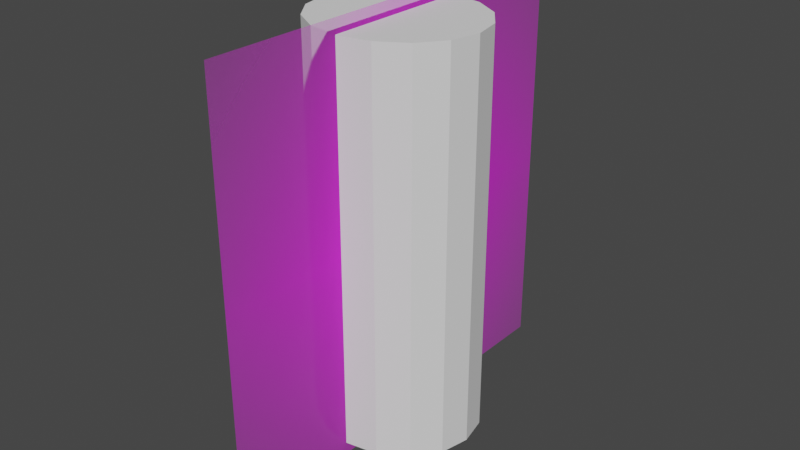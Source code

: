 # Source: basic_cilinder1.blend  (saved by Blender 3.0.42; exported with 4.5.12 LTS)
import bpy
from mathutils import Matrix  # noqa: F401  (used for matrix-valued properties, if any)

bpy.ops.wm.read_factory_settings(use_empty=True)
scene = bpy.context.scene
scene.name = 'Scene'

# ---- collections
col_collection = bpy.data.collections.new('Collection'); scene.collection.children.link(col_collection)

# ---- images (referenced by path relative to the original .blend; pixels are not part of the script)
import os
ASSET_DIR = os.environ.get("B2B_ASSET_DIR", "")  # directory of the original .blend (textures are referenced by path, not embedded)
HERE = os.path.dirname(os.path.abspath(__file__))  # packed textures are extracted next to this script under _unpacked/

def load_image(name, relpath, width, height, colorspace="sRGB"):
    """Load a texture the original file referenced (path relative to the .blend, or extracted next to this script)."""
    p = next((c for c in (os.path.join(HERE, relpath), os.path.join(ASSET_DIR, relpath)) if relpath and os.path.exists(c)), "")
    if p:
        img = bpy.data.images.load(p, check_existing=True)
        img.name = name
    else:  # same state as the original file: an image datablock whose file is absent (Cycles renders it pink)
        img = bpy.data.images.new(name, width, height)
        img.source = "FILE"
        img.filepath = "//" + (relpath or name)
    img.colorspace_settings.name = colorspace
    return img
img_coca_cola_can_tall_png = load_image('coca_cola_can_tall.png', 'coca_cola_can_tall.png', 1024, 1024, 'sRGB')

# ---- materials (node trees are filled in below, after node groups)
mat_coca_cola_can_tall = bpy.data.materials.new('coca_cola_can_tall')
mat_coca_cola_can_tall.surface_render_method = 'BLENDED'
mat_coca_cola_can_tall.blend_method = 'BLEND'
mat_coca_cola_can_tall.use_transparent_shadow = False

# ---- material node trees
mat_coca_cola_can_tall.use_nodes = True; mat_coca_cola_can_tall.node_tree.nodes.clear()
_N = mat_coca_cola_can_tall.node_tree.nodes; _L = mat_coca_cola_can_tall.node_tree.links
n0 = _N.new('ShaderNodeOutputMaterial'); n0.name = 'Material Output'; n0.location = (300, 300)
n1 = _N.new('ShaderNodeTexImage'); n1.name = 'Image Texture'; n1.location = (-200, 300)
n1.image = img_coca_cola_can_tall_png
n1.extension = 'CLIP'
n2 = _N.new('ShaderNodeBsdfPrincipled'); n2.name = 'Principled BSDF'; n2.location = (0, 300)
n2.distribution = 'GGX'
n2.subsurface_method = 'RANDOM_WALK_SKIN'
n2.inputs[3].default_value = 1.45
n2.inputs[27].default_value = (0.0, 0.0, 0.0, 1.0)
n2.inputs[28].default_value = 1.0
_L.new(n1.outputs[0], n2.inputs[0])
_L.new(n1.outputs[1], n2.inputs[4])
_L.new(n2.outputs[0], n0.inputs[0])
n0.is_active_output = True

# ---- world
world_world = bpy.data.worlds.new('World'); scene.world = world_world
world_world.use_nodes = True; world_world.node_tree.nodes.clear()
_N = world_world.node_tree.nodes; _L = world_world.node_tree.links
n0 = _N.new('ShaderNodeOutputWorld'); n0.name = 'World Output'; n0.location = (300, 300)
n1 = _N.new('ShaderNodeBackground'); n1.name = 'Background'; n1.location = (10, 300)
n1.inputs[0].default_value = (0.05088, 0.05088, 0.05088, 1.0)
_L.new(n1.outputs[0], n0.inputs[0])
n0.is_active_output = True
world_world.color = (0.05088, 0.05088, 0.05088)
world_world.use_sun_shadow = False
world_world.sun_shadow_jitter_overblur = 0.0

# ---- meshes
me_coca_cola_can_tall = bpy.data.meshes.new('coca_cola_can_tall')
me_coca_cola_can_tall.from_pydata([(-0.5, -0.5, 0.0), (0.5, -0.5, 0.0), (-0.5, 0.5, 0.0), (0.5, 0.5, 0.0)], [], [(0, 1, 3, 2)])
_uv = me_coca_cola_can_tall.uv_layers.new(name='UVMap')
_uv.uv.foreach_set('vector', [0.0, 0.0, 1.0, 0.0, 1.0, 1.0, 0.0, 1.0])
me_coca_cola_can_tall.materials.append(mat_coca_cola_can_tall)
me_coca_cola_can_tall.use_remesh_fix_poles = True
me_coca_cola_can_tall.use_remesh_preserve_attributes = False
me_coca_cola_can_tall.update()
me_cylinder_002 = bpy.data.meshes.new('Cylinder.002')
me_cylinder_002.from_pydata([(0.0, 1.0, -1.0), (0.0, 1.0, 1.0), (0.3827, 0.9239, -1.0), (0.3827, 0.9239, 1.0), (0.7071, 0.7071, -1.0), (0.7071, 0.7071, 1.0), (0.9239, 0.3827, -1.0), (0.9239, 0.3827, 1.0), (1.0, -4.371e-08, -1.0), (1.0, -4.371e-08, 1.0), (0.9239, -0.3827, -1.0), (0.9239, -0.3827, 1.0), (0.7071, -0.7071, -1.0), (0.7071, -0.7071, 1.0), (0.3827, -0.9239, -1.0), (0.3827, -0.9239, 1.0), (-8.742e-08, -1.0, -1.0), (-8.742e-08, -1.0, 1.0), (-0.3827, -0.9239, -1.0), (-0.3827, -0.9239, 1.0), (-0.7071, -0.7071, -1.0), (-0.7071, -0.7071, 1.0), (-0.9239, -0.3827, -1.0), (-0.9239, -0.3827, 1.0), (-1.0, 1.192e-08, -1.0), (-1.0, 1.192e-08, 1.0), (-0.9239, 0.3827, -1.0), (-0.9239, 0.3827, 1.0), (-0.7071, 0.7071, -1.0), (-0.7071, 0.7071, 1.0), (-0.3827, 0.9239, -1.0), (-0.3827, 0.9239, 1.0), (0.3827, 0.9239, 1.173), (3.435e-08, 1.0, 1.173), (0.7071, 0.7071, 1.173), (0.9239, 0.3827, 1.173), (1.0, -4.371e-08, 1.173), (0.9239, -0.3827, 1.173), (0.7071, -0.7071, 1.173), (0.3827, -0.9239, 1.173), (-5.307e-08, -1.0, 1.173), (-0.3827, -0.9239, 1.173), (-0.7071, -0.7071, 1.173), (-0.9239, -0.3827, 1.173), (-1.0, 1.192e-08, 1.173), (-0.9239, 0.3827, 1.173), (-0.7071, 0.7071, 1.173), (-0.3827, 0.9239, 1.173), (0.3827, 0.9239, 1.173), (3.435e-08, 1.0, 1.173), (0.7071, 0.7071, 1.173), (0.9239, 0.3827, 1.173), (1.0, -4.371e-08, 1.173), (0.9239, -0.3827, 1.173), (0.7071, -0.7071, 1.173), (0.3827, -0.9239, 1.173), (-5.307e-08, -1.0, 1.173), (-0.3827, -0.9239, 1.173), (-0.7071, -0.7071, 1.173), (-0.9239, -0.3827, 1.173), (-1.0, 1.192e-08, 1.173), (-0.9239, 0.3827, 1.173), (-0.7071, 0.7071, 1.173), (-0.3827, 0.9239, 1.173), (0.0, 1.0, 1.0), (-8.742e-08, -1.0, 1.0), (3.435e-08, 1.0, 1.173), (-5.307e-08, -1.0, 1.173), (-0.3827, -0.9239, 1.173), (-0.7071, -0.7071, 1.173), (-0.9239, -0.3827, 1.173), (-1.0, 1.192e-08, 1.173), (-0.9239, 0.3827, 1.173), (-0.7071, 0.7071, 1.173), (-0.3827, 0.9239, 1.173), (-6.45e-09, 1.0, -1.163), (0.3827, 0.9239, -1.163), (0.7071, 0.7071, -1.163), (0.9239, 0.3827, -1.163), (1.0, -4.371e-08, -1.163), (0.9239, -0.3827, -1.163), (0.7071, -0.7071, -1.163), (0.3827, -0.9239, -1.163), (-9.387e-08, -1.0, -1.163), (-0.3827, -0.9239, -1.163), (-0.7071, -0.7071, -1.163), (-0.9239, -0.3827, -1.163), (-1.0, 1.192e-08, -1.163), (-0.9239, 0.3827, -1.163), (-0.7071, 0.7071, -1.163), (-0.3827, 0.9239, -1.163), (-6.45e-09, 1.0, -1.163), (0.3827, 0.9239, -1.163), (0.7071, 0.7071, -1.163), (0.9239, 0.3827, -1.163), (1.0, -4.371e-08, -1.163), (0.9239, -0.3827, -1.163), (0.7071, -0.7071, -1.163), (0.3827, -0.9239, -1.163), (-9.387e-08, -1.0, -1.163), (-0.3827, -0.9239, -1.163), (-0.7071, -0.7071, -1.163), (-0.9239, -0.3827, -1.163), (-1.0, 1.192e-08, -1.163), (-0.9239, 0.3827, -1.163), (-0.7071, 0.7071, -1.163), (-0.3827, 0.9239, -1.163), (0.0, 1.0, -1.0), (0.3827, 0.9239, -1.0), (0.7071, 0.7071, -1.0), (0.9239, 0.3827, -1.0), (1.0, -4.371e-08, -1.0), (0.9239, -0.3827, -1.0), (0.7071, -0.7071, -1.0), (0.3827, -0.9239, -1.0), (-8.742e-08, -1.0, -1.0), (-0.3827, -0.9239, -1.0), (-0.7071, -0.7071, -1.0), (-0.9239, -0.3827, -1.0), (-1.0, 1.192e-08, -1.0), (-0.9239, 0.3827, -1.0), (-0.7071, 0.7071, -1.0), (-0.3827, 0.9239, -1.0), (-6.45e-09, 1.0, -1.163), (0.3827, 0.9239, -1.163), (0.7071, 0.7071, -1.163), (0.9239, 0.3827, -1.163), (1.0, -4.371e-08, -1.163), (0.9239, -0.3827, -1.163), (0.7071, -0.7071, -1.163), (0.3827, -0.9239, -1.163), (-9.387e-08, -1.0, -1.163), (-0.3827, -0.9239, -1.163), (-0.7071, -0.7071, -1.163), (-0.9239, -0.3827, -1.163), (-1.0, 1.192e-08, -1.163), (-0.9239, 0.3827, -1.163), (-0.7071, 0.7071, -1.163), (-0.3827, 0.9239, -1.163), (-6.45e-09, 1.0, -1.163), (0.3827, 0.9239, -1.163), (0.7071, 0.7071, -1.163), (0.9239, 0.3827, -1.163), (1.0, -4.371e-08, -1.163), (0.9239, -0.3827, -1.163), (0.7071, -0.7071, -1.163), (0.3827, -0.9239, -1.163), (-9.387e-08, -1.0, -1.163), (-0.3827, -0.9239, -1.163), (-0.7071, -0.7071, -1.163), (-0.9239, -0.3827, -1.163), (-1.0, 1.192e-08, -1.163), (-0.9239, 0.3827, -1.163), (-0.7071, 0.7071, -1.163), (-0.3827, 0.9239, -1.163), (0.0, 1.0, -1.0), (0.3827, 0.9239, -1.0), (0.7071, 0.7071, -1.0), (0.9239, 0.3827, -1.0), (1.0, -4.371e-08, -1.0), (0.9239, -0.3827, -1.0), (0.7071, -0.7071, -1.0), (0.3827, -0.9239, -1.0), (-8.742e-08, -1.0, -1.0), (-0.3827, -0.9239, -1.0), (-0.7071, -0.7071, -1.0), (-0.9239, -0.3827, -1.0), (-1.0, 1.192e-08, -1.0), (-0.9239, 0.3827, -1.0), (-0.7071, 0.7071, -1.0), (-0.3827, 0.9239, -1.0), (-6.45e-09, 1.0, -1.163), (0.3827, 0.9239, -1.163), (0.7071, 0.7071, -1.163), (0.9239, 0.3827, -1.163), (1.0, -4.371e-08, -1.163), (0.9239, -0.3827, -1.163), (0.7071, -0.7071, -1.163), (0.3827, -0.9239, -1.163), (-9.387e-08, -1.0, -1.163), (-0.3827, -0.9239, -1.163), (-0.7071, -0.7071, -1.163), (-0.9239, -0.3827, -1.163), (-1.0, 1.192e-08, -1.163), (-0.9239, 0.3827, -1.163), (-0.7071, 0.7071, -1.163), (-0.3827, 0.9239, -1.163), (-6.45e-09, 1.0, -1.163), (0.3827, 0.9239, -1.163), (0.7071, 0.7071, -1.163), (0.9239, 0.3827, -1.163), (1.0, -4.371e-08, -1.163), (0.9239, -0.3827, -1.163), (0.7071, -0.7071, -1.163), (0.3827, -0.9239, -1.163), (-9.387e-08, -1.0, -1.163), (-0.3827, -0.9239, -1.163), (-0.7071, -0.7071, -1.163), (-0.9239, -0.3827, -1.163), (-1.0, 1.192e-08, -1.163), (-0.9239, 0.3827, -1.163), (-0.7071, 0.7071, -1.163), (-0.3827, 0.9239, -1.163), (0.0, 1.0, -1.0), (0.3827, 0.9239, -1.0), (0.7071, 0.7071, -1.0), (0.9239, 0.3827, -1.0), (1.0, -4.371e-08, -1.0), (0.9239, -0.3827, -1.0), (0.7071, -0.7071, -1.0), (0.3827, -0.9239, -1.0), (-8.742e-08, -1.0, -1.0), (-0.3827, -0.9239, -1.0), (-0.7071, -0.7071, -1.0), (-0.9239, -0.3827, -1.0), (-1.0, 1.192e-08, -1.0), (-0.9239, 0.3827, -1.0), (-0.7071, 0.7071, -1.0), (-0.3827, 0.9239, -1.0), (-6.45e-09, 1.0, -1.163), (0.3827, 0.9239, -1.163), (0.7071, 0.7071, -1.163), (0.9239, 0.3827, -1.163), (1.0, -4.371e-08, -1.163), (0.9239, -0.3827, -1.163), (0.7071, -0.7071, -1.163), (0.3827, -0.9239, -1.163), (-9.387e-08, -1.0, -1.163), (-0.3827, -0.9239, -1.163), (-0.7071, -0.7071, -1.163), (-0.9239, -0.3827, -1.163), (-1.0, 1.192e-08, -1.163), (-0.9239, 0.3827, -1.163), (-0.7071, 0.7071, -1.163), (-0.3827, 0.9239, -1.163), (-6.45e-09, 1.0, -1.163), (0.3827, 0.9239, -1.163), (0.7071, 0.7071, -1.163), (0.9239, 0.3827, -1.163), (1.0, -4.371e-08, -1.163), (0.9239, -0.3827, -1.163), (0.7071, -0.7071, -1.163), (0.3827, -0.9239, -1.163), (-9.387e-08, -1.0, -1.163), (-0.3827, -0.9239, -1.163), (-0.7071, -0.7071, -1.163), (-0.9239, -0.3827, -1.163), (-1.0, 1.192e-08, -1.163), (-0.9239, 0.3827, -1.163), (-0.7071, 0.7071, -1.163), (-0.3827, 0.9239, -1.163), (-0.9239, -0.3827, -1.081), (-0.7071, -0.7071, -1.081), (-3.225e-09, 1.0, -1.081), (-0.3827, 0.9239, -1.081), (1.0, -4.371e-08, -1.081), (0.9239, 0.3827, -1.081), (-0.3827, -0.9239, -1.081), (-9.065e-08, -1.0, -1.081), (-0.7071, 0.7071, -1.081), (-0.9239, 0.3827, -1.081), (0.7071, 0.7071, -1.081), (0.3827, 0.9239, -1.081), (0.3827, -0.9239, -1.081), (0.7071, -0.7071, -1.081), (-1.0, 1.192e-08, -1.081), (0.9239, -0.3827, -1.081), (0.9619, -0.1913, -1.0), (0.9619, -0.1913, 1.0), (0.9619, -0.1913, 1.173), (0.9619, -0.1913, 1.173), (0.9619, -0.1913, -1.163), (0.9619, -0.1913, -1.163), (0.9619, -0.1913, -1.0), (0.9619, -0.1913, -1.163), (0.9619, -0.1913, -1.163), (0.9619, -0.1913, -1.0), (0.9619, -0.1913, -1.163), (0.9619, -0.1913, -1.163), (0.9619, -0.1913, -1.0), (0.9619, -0.1913, -1.163), (0.9619, -0.1913, -1.163), (0.9619, -0.1913, -1.081), (-0.7071, -0.7071, -1.081), (-0.3827, 0.9239, -1.081), (0.9239, 0.3827, -1.081), (-9.065e-08, -1.0, -1.081), (-0.9239, 0.3827, -1.081), (0.3827, 0.9239, -1.081), (0.7071, -0.7071, -1.081), (-0.9239, -0.3827, -1.081), (-3.225e-09, 1.0, -1.081), (1.0, -4.371e-08, -1.081), (-0.3827, -0.9239, -1.081), (-0.7071, 0.7071, -1.081), (0.7071, 0.7071, -1.081), (0.3827, -0.9239, -1.081), (-1.0, 1.192e-08, -1.081), (0.9239, -0.3827, -1.081), (0.9619, -0.1913, -1.081)], [], [(0, 1, 3, 2), (2, 3, 5, 4), (4, 5, 7, 6), (6, 7, 9, 8), (267, 268, 11, 10), (10, 11, 13, 12), (12, 13, 15, 14), (14, 15, 17, 16), (16, 17, 19, 18), (18, 19, 21, 20), (20, 21, 23, 22), (22, 23, 25, 24), (24, 25, 27, 26), (26, 27, 29, 28), (28, 29, 31, 30), (30, 31, 1, 0), (272, 96, 144, 275), (46, 45, 61, 62), (23, 21, 42, 43), (1, 31, 47, 33), (11, 37, 38, 13), (19, 17, 40, 41), (29, 27, 45, 46), (7, 35, 36, 9), (3, 32, 34, 5), (25, 23, 43, 44), (13, 38, 39, 15), (21, 19, 41, 42), (31, 29, 46, 47), (9, 36, 269, 268), (17, 15, 39, 40), (27, 25, 44, 45), (3, 1, 33, 32), (48, 49, 63, 62, 61, 60, 59, 58, 57, 56, 55, 54, 53, 270, 52, 51, 50), (39, 38, 54, 55), (47, 46, 62, 63), (40, 39, 55, 56), (32, 33, 49, 48), (33, 47, 63, 49), (41, 40, 56, 57), (34, 32, 48, 50), (42, 41, 57, 58), (35, 34, 50, 51), (43, 42, 58, 59), (36, 35, 51, 52), (44, 43, 59, 60), (269, 36, 52, 270), (45, 44, 60, 61), (38, 37, 53, 54), (33, 1, 64, 66), (43, 44, 71, 70), (40, 41, 68, 67), (47, 33, 66, 74), (44, 45, 72, 71), (41, 42, 69, 68), (45, 46, 73, 72), (42, 43, 70, 69), (17, 40, 67, 65), (46, 47, 74, 73), (84, 85, 101, 100), (85, 84, 132, 133), (22, 24, 119, 118), (94, 95, 143, 142), (4, 6, 110, 109), (84, 83, 131, 132), (93, 94, 142, 141), (83, 82, 130, 131), (30, 0, 107, 122), (106, 91, 139, 154), (12, 14, 114, 113), (92, 93, 141, 140), (82, 81, 129, 130), (105, 106, 154, 153), (20, 22, 118, 117), (91, 92, 140, 139), (2, 4, 109, 108), (77, 78, 94, 93), (85, 86, 102, 101), (78, 79, 95, 94), (86, 87, 103, 102), (271, 80, 96, 272), (87, 88, 104, 103), (104, 105, 153, 152), (88, 89, 105, 104), (81, 82, 98, 97), (89, 90, 106, 105), (82, 83, 99, 98), (75, 76, 92, 91), (90, 75, 91, 106), (83, 84, 100, 99), (76, 77, 93, 92), (275, 144, 192, 278), (133, 132, 180, 181), (129, 145, 193, 177), (118, 119, 167, 166), (142, 143, 191, 190), (132, 131, 179, 180), (144, 128, 176, 192), (117, 118, 166, 165), (141, 142, 190, 189), (131, 130, 178, 179), (154, 139, 187, 202), (116, 117, 165, 164), (140, 141, 189, 188), (130, 129, 177, 178), (153, 154, 202, 201), (115, 116, 164, 163), (139, 140, 188, 187), (152, 153, 201, 200), (14, 16, 115, 114), (86, 85, 133, 134), (87, 86, 134, 135), (6, 8, 111, 110), (97, 98, 146, 145), (24, 26, 120, 119), (88, 87, 135, 136), (98, 99, 147, 146), (16, 18, 116, 115), (89, 88, 136, 137), (99, 100, 148, 147), (76, 75, 123, 124), (90, 89, 137, 138), (267, 10, 112, 273), (100, 101, 149, 148), (26, 28, 121, 120), (77, 76, 124, 125), (0, 2, 108, 107), (96, 80, 128, 144), (75, 90, 138, 123), (101, 102, 150, 149), (78, 77, 125, 126), (18, 20, 117, 116), (102, 103, 151, 150), (79, 78, 126, 127), (81, 97, 145, 129), (10, 12, 113, 112), (103, 104, 152, 151), (28, 30, 122, 121), (271, 79, 127, 274), (192, 176, 224, 240), (165, 166, 214, 213), (189, 190, 238, 237), (179, 178, 226, 227), (202, 187, 235, 250), (164, 165, 213, 212), (188, 189, 237, 236), (178, 177, 225, 226), (201, 202, 250, 249), (163, 164, 212, 211), (187, 188, 236, 235), (200, 201, 249, 248), (162, 163, 211, 210), (277, 175, 223, 280), (199, 200, 248, 247), (161, 162, 210, 209), (175, 174, 222, 223), (198, 199, 247, 246), (119, 120, 168, 167), (134, 133, 181, 182), (120, 121, 169, 168), (107, 108, 156, 155), (135, 134, 182, 183), (145, 146, 194, 193), (121, 122, 170, 169), (108, 109, 157, 156), (136, 135, 183, 184), (146, 147, 195, 194), (122, 107, 155, 170), (109, 110, 158, 157), (137, 136, 184, 185), (147, 148, 196, 195), (124, 123, 171, 172), (110, 111, 159, 158), (138, 137, 185, 186), (148, 149, 197, 196), (125, 124, 172, 173), (273, 112, 160, 276), (123, 138, 186, 171), (149, 150, 198, 197), (126, 125, 173, 174), (112, 113, 161, 160), (150, 151, 199, 198), (127, 126, 174, 175), (113, 114, 162, 161), (151, 152, 200, 199), (274, 127, 175, 277), (114, 115, 163, 162), (252, 251, 230, 229), (254, 253, 219, 234), (256, 255, 223, 222), (258, 257, 228, 227), (260, 259, 233, 232), (262, 261, 221, 220), (264, 263, 226, 225), (251, 265, 231, 230), (282, 266, 224, 280), (257, 252, 229, 228), (259, 254, 234, 233), (261, 256, 222, 221), (263, 258, 227, 226), (253, 262, 220, 219), (265, 260, 232, 231), (266, 264, 225, 224), (235, 236, 237, 238, 239, 281, 240, 241, 242, 243, 244, 245, 246, 247, 248, 249, 250), (224, 225, 241, 240), (180, 179, 227, 228), (190, 191, 239, 238), (166, 167, 215, 214), (177, 193, 241, 225), (181, 180, 228, 229), (278, 192, 240, 281), (167, 168, 216, 215), (182, 181, 229, 230), (168, 169, 217, 216), (155, 156, 204, 203), (183, 182, 230, 231), (193, 194, 242, 241), (169, 170, 218, 217), (156, 157, 205, 204), (184, 183, 231, 232), (194, 195, 243, 242), (170, 155, 203, 218), (157, 158, 206, 205), (185, 184, 232, 233), (195, 196, 244, 243), (172, 171, 219, 220), (158, 159, 207, 206), (186, 185, 233, 234), (196, 197, 245, 244), (173, 172, 220, 221), (276, 160, 208, 279), (171, 186, 234, 219), (197, 198, 246, 245), (174, 173, 221, 222), (160, 161, 209, 208), (298, 289, 264, 266), (297, 287, 260, 265), (291, 288, 262, 253), (296, 286, 258, 263), (295, 285, 256, 261), (294, 284, 254, 259), (293, 283, 252, 257), (299, 298, 266, 282), (290, 297, 265, 251), (289, 296, 263, 264), (288, 295, 261, 262), (287, 294, 259, 260), (286, 293, 257, 258), (285, 292, 255, 256), (284, 291, 253, 254), (283, 290, 251, 252), (292, 299, 282, 255), (159, 276, 279, 207), (191, 278, 281, 239), (255, 282, 280, 223), (128, 274, 277, 176), (111, 273, 276, 159), (176, 277, 280, 224), (80, 271, 274, 128), (8, 267, 273, 111), (143, 275, 278, 191), (79, 271, 272, 95), (37, 269, 270, 53), (5, 34, 35, 7), (95, 272, 275, 143), (8, 9, 268, 267), (207, 279, 299, 292), (213, 214, 290, 283), (218, 203, 291, 284), (206, 207, 292, 285), (211, 212, 293, 286), (216, 217, 294, 287), (204, 205, 295, 288), (209, 210, 296, 289), (214, 215, 297, 290), (279, 208, 298, 299), (212, 213, 283, 293), (217, 218, 284, 294), (205, 206, 285, 295), (210, 211, 286, 296), (203, 204, 288, 291), (215, 216, 287, 297), (208, 209, 289, 298), (268, 269, 37, 11)])
_uv = me_cylinder_002.uv_layers.new(name='UVMap')
_uv.uv.foreach_set('vector', [1.0, 0.5, 1.0, 1.0, 0.9375, 1.0, 0.9375, 0.5, 0.9375, 0.5, 0.9375, 1.0, 0.875, 1.0, 0.875, 0.5, 0.875, 0.5, 0.875, 1.0, 0.8125, 1.0, 0.8125, 0.5, 0.8125, 0.5, 0.8125, 1.0, 0.75, 1.0, 0.75, 0.5, 0.7188, 0.5, 0.7188, 1.0, 0.6875, 1.0, 0.6875, 0.5, 0.6875, 0.5, 0.6875, 1.0, 0.625, 1.0, 0.625, 0.5, 0.625, 0.5, 0.625, 1.0, 0.5625, 1.0, 0.5625, 0.5, 0.5625, 0.5, 0.5625, 1.0, 0.5, 1.0, 0.5, 0.5, 0.5, 0.5, 0.5, 1.0, 0.4375, 1.0, 0.4375, 0.5, 0.4375, 0.5, 0.4375, 1.0, 0.375, 1.0, 0.375, 0.5, 0.375, 0.5, 0.375, 1.0, 0.3125, 1.0, 0.3125, 0.5, 0.3125, 0.5, 0.3125, 1.0, 0.25, 1.0, 0.25, 0.5, 0.25, 0.5, 0.25, 1.0, 0.1875, 1.0, 0.1875, 0.5, 0.1875, 0.5, 0.1875, 1.0, 0.125, 1.0, 0.125, 0.5, 0.125, 0.5, 0.125, 1.0, 0.0625, 1.0, 0.0625, 0.5, 0.0625, 0.5, 0.0625, 1.0, 0.0, 1.0, 0.0, 0.5, 0.7188, 0.5, 0.6875, 0.5, 0.6875, 0.5, 0.7188, 0.5, 0.125, 1.0, 0.1875, 1.0, 0.1875, 1.0, 0.125, 1.0, 0.3125, 1.0, 0.375, 1.0, 0.375, 1.0, 0.3125, 1.0, 0.0, 1.0, 0.0625, 1.0, 0.0625, 1.0, 0.0, 1.0, 0.6875, 1.0, 0.6875, 1.0, 0.625, 1.0, 0.625, 1.0, 0.4375, 1.0, 0.5, 1.0, 0.5, 1.0, 0.4375, 1.0, 0.125, 1.0, 0.1875, 1.0, 0.1875, 1.0, 0.125, 1.0, 0.8125, 1.0, 0.8125, 1.0, 0.75, 1.0, 0.75, 1.0, 0.9375, 1.0, 0.9375, 1.0, 0.875, 1.0, 0.875, 1.0, 0.25, 1.0, 0.3125, 1.0, 0.3125, 1.0, 0.25, 1.0, 0.625, 1.0, 0.625, 1.0, 0.5625, 1.0, 0.5625, 1.0, 0.375, 1.0, 0.4375, 1.0, 0.4375, 1.0, 0.375, 1.0, 0.0625, 1.0, 0.125, 1.0, 0.125, 1.0, 0.0625, 1.0, 0.75, 1.0, 0.75, 1.0, 0.7188, 1.0, 0.7188, 1.0, 0.5, 1.0, 0.5625, 1.0, 0.5625, 1.0, 0.5, 1.0, 0.1875, 1.0, 0.25, 1.0, 0.25, 1.0, 0.1875, 1.0, 0.9375, 1.0, 1.0, 1.0, 1.0, 1.0, 0.9375, 1.0, 0.3418, 0.4717, 0.25, 0.49, 0.1582, 0.4717, 0.08029, 0.4197, 0.02827, 0.3418, 0.01, 0.25, 0.02827, 0.1582, 0.08029, 0.08029, 0.1582, 0.02827, 0.25, 0.01, 0.3418, 0.02827, 0.4197, 0.08029, 0.4717, 0.1582, 0.4809, 0.2041, 0.49, 0.25, 0.4717, 0.3418, 0.4197, 0.4197, 0.5625, 1.0, 0.625, 1.0, 0.625, 1.0, 0.5625, 1.0, 0.0625, 1.0, 0.125, 1.0, 0.125, 1.0, 0.0625, 1.0, 0.5, 1.0, 0.5625, 1.0, 0.5625, 1.0, 0.5, 1.0, 0.9375, 1.0, 1.0, 1.0, 1.0, 1.0, 0.9375, 1.0, 0.0, 1.0, 0.0625, 1.0, 0.0625, 1.0, 0.0, 1.0, 0.4375, 1.0, 0.5, 1.0, 0.5, 1.0, 0.4375, 1.0, 0.875, 1.0, 0.9375, 1.0, 0.9375, 1.0, 0.875, 1.0, 0.375, 1.0, 0.4375, 1.0, 0.4375, 1.0, 0.375, 1.0, 0.8125, 1.0, 0.875, 1.0, 0.875, 1.0, 0.8125, 1.0, 0.3125, 1.0, 0.375, 1.0, 0.375, 1.0, 0.3125, 1.0, 0.75, 1.0, 0.8125, 1.0, 0.8125, 1.0, 0.75, 1.0, 0.25, 1.0, 0.3125, 1.0, 0.3125, 1.0, 0.25, 1.0, 0.7188, 1.0, 0.75, 1.0, 0.75, 1.0, 0.7188, 1.0, 0.1875, 1.0, 0.25, 1.0, 0.25, 1.0, 0.1875, 1.0, 0.625, 1.0, 0.6875, 1.0, 0.6875, 1.0, 0.625, 1.0, 0.0, 1.0, 0.0, 1.0, 0.0, 1.0, 0.0, 1.0, 0.3125, 1.0, 0.25, 1.0, 0.25, 1.0, 0.3125, 1.0, 0.5, 1.0, 0.4375, 1.0, 0.4375, 1.0, 0.5, 1.0, 0.0625, 1.0, 0.0, 1.0, 0.0, 1.0, 0.0625, 1.0, 0.25, 1.0, 0.1875, 1.0, 0.1875, 1.0, 0.25, 1.0, 0.4375, 1.0, 0.375, 1.0, 0.375, 1.0, 0.4375, 1.0, 0.1875, 1.0, 0.125, 1.0, 0.125, 1.0, 0.1875, 1.0, 0.375, 1.0, 0.3125, 1.0, 0.3125, 1.0, 0.375, 1.0, 0.5, 1.0, 0.5, 1.0, 0.5, 1.0, 0.5, 1.0, 0.125, 1.0, 0.0625, 1.0, 0.0625, 1.0, 0.125, 1.0, 0.4375, 0.5, 0.375, 0.5, 0.375, 0.5, 0.4375, 0.5, 0.375, 0.5, 0.4375, 0.5, 0.4375, 0.5, 0.375, 0.5, 0.3125, 0.5, 0.25, 0.5, 0.25, 0.5, 0.3125, 0.5, 0.8125, 0.5, 0.75, 0.5, 0.75, 0.5, 0.8125, 0.5, 0.875, 0.5, 0.8125, 0.5, 0.8125, 0.5, 0.875, 0.5, 0.4375, 0.5, 0.5, 0.5, 0.5, 0.5, 0.4375, 0.5, 0.875, 0.5, 0.8125, 0.5, 0.8125, 0.5, 0.875, 0.5, 0.5, 0.5, 0.5625, 0.5, 0.5625, 0.5, 0.5, 0.5, 0.0625, 0.5, 0.0, 0.5, 0.0, 0.5, 0.0625, 0.5, 0.0625, 0.5, 0.0, 0.5, 0.0, 0.5, 0.0625, 0.5, 0.625, 0.5, 0.5625, 0.5, 0.5625, 0.5, 0.625, 0.5, 0.9375, 0.5, 0.875, 0.5, 0.875, 0.5, 0.9375, 0.5, 0.5625, 0.5, 0.625, 0.5, 0.625, 0.5, 0.5625, 0.5, 0.125, 0.5, 0.0625, 0.5, 0.0625, 0.5, 0.125, 0.5, 0.375, 0.5, 0.3125, 0.5, 0.3125, 0.5, 0.375, 0.5, 1.0, 0.5, 0.9375, 0.5, 0.9375, 0.5, 1.0, 0.5, 0.9375, 0.5, 0.875, 0.5, 0.875, 0.5, 0.9375, 0.5, 0.875, 0.5, 0.8125, 0.5, 0.8125, 0.5, 0.875, 0.5, 0.375, 0.5, 0.3125, 0.5, 0.3125, 0.5, 0.375, 0.5, 0.8125, 0.5, 0.75, 0.5, 0.75, 0.5, 0.8125, 0.5, 0.3125, 0.5, 0.25, 0.5, 0.25, 0.5, 0.3125, 0.5, 0.7188, 0.5, 0.6875, 0.5, 0.6875, 0.5, 0.7188, 0.5, 0.25, 0.5, 0.1875, 0.5, 0.1875, 0.5, 0.25, 0.5, 0.1875, 0.5, 0.125, 0.5, 0.125, 0.5, 0.1875, 0.5, 0.1875, 0.5, 0.125, 0.5, 0.125, 0.5, 0.1875, 0.5, 0.625, 0.5, 0.5625, 0.5, 0.5625, 0.5, 0.625, 0.5, 0.125, 0.5, 0.0625, 0.5, 0.0625, 0.5, 0.125, 0.5, 0.5625, 0.5, 0.5, 0.5, 0.5, 0.5, 0.5625, 0.5, 1.0, 0.5, 0.9375, 0.5, 0.9375, 0.5, 1.0, 0.5, 0.0625, 0.5, 0.0, 0.5, 0.0, 0.5, 0.0625, 0.5, 0.5, 0.5, 0.4375, 0.5, 0.4375, 0.5, 0.5, 0.5, 0.9375, 0.5, 0.875, 0.5, 0.875, 0.5, 0.9375, 0.5, 0.7188, 0.5, 0.6875, 0.5, 0.6875, 0.5, 0.7188, 0.5, 0.375, 0.5, 0.4375, 0.5, 0.4375, 0.5, 0.375, 0.5, 0.625, 0.5, 0.625, 0.5, 0.625, 0.5, 0.625, 0.5, 0.3125, 0.5, 0.25, 0.5, 0.25, 0.5, 0.3125, 0.5, 0.8125, 0.5, 0.75, 0.5, 0.75, 0.5, 0.8125, 0.5, 0.4375, 0.5, 0.5, 0.5, 0.5, 0.5, 0.4375, 0.5, 0.6875, 0.5, 0.6875, 0.5, 0.6875, 0.5, 0.6875, 0.5, 0.375, 0.5, 0.3125, 0.5, 0.3125, 0.5, 0.375, 0.5, 0.875, 0.5, 0.8125, 0.5, 0.8125, 0.5, 0.875, 0.5, 0.5, 0.5, 0.5625, 0.5, 0.5625, 0.5, 0.5, 0.5, 0.0625, 0.5, 0.0, 0.5, 0.0, 0.5, 0.0625, 0.5, 0.4375, 0.5, 0.375, 0.5, 0.375, 0.5, 0.4375, 0.5, 0.9375, 0.5, 0.875, 0.5, 0.875, 0.5, 0.9375, 0.5, 0.5625, 0.5, 0.625, 0.5, 0.625, 0.5, 0.5625, 0.5, 0.125, 0.5, 0.0625, 0.5, 0.0625, 0.5, 0.125, 0.5, 0.5, 0.5, 0.4375, 0.5, 0.4375, 0.5, 0.5, 0.5, 1.0, 0.5, 0.9375, 0.5, 0.9375, 0.5, 1.0, 0.5, 0.1875, 0.5, 0.125, 0.5, 0.125, 0.5, 0.1875, 0.5, 0.5625, 0.5, 0.5, 0.5, 0.5, 0.5, 0.5625, 0.5, 0.3125, 0.5, 0.375, 0.5, 0.375, 0.5, 0.3125, 0.5, 0.25, 0.5, 0.3125, 0.5, 0.3125, 0.5, 0.25, 0.5, 0.8125, 0.5, 0.75, 0.5, 0.75, 0.5, 0.8125, 0.5, 0.625, 0.5, 0.5625, 0.5, 0.5625, 0.5, 0.625, 0.5, 0.25, 0.5, 0.1875, 0.5, 0.1875, 0.5, 0.25, 0.5, 0.1875, 0.5, 0.25, 0.5, 0.25, 0.5, 0.1875, 0.5, 0.5625, 0.5, 0.5, 0.5, 0.5, 0.5, 0.5625, 0.5, 0.5, 0.5, 0.4375, 0.5, 0.4375, 0.5, 0.5, 0.5, 0.125, 0.5, 0.1875, 0.5, 0.1875, 0.5, 0.125, 0.5, 0.5, 0.5, 0.4375, 0.5, 0.4375, 0.5, 0.5, 0.5, 0.9375, 0.5, 1.0, 0.5, 1.0, 0.5, 0.9375, 0.5, 0.0625, 0.5, 0.125, 0.5, 0.125, 0.5, 0.0625, 0.5, 0.7188, 0.5, 0.6875, 0.5, 0.6875, 0.5, 0.7188, 0.5, 0.4375, 0.5, 0.375, 0.5, 0.375, 0.5, 0.4375, 0.5, 0.1875, 0.5, 0.125, 0.5, 0.125, 0.5, 0.1875, 0.5, 0.875, 0.5, 0.9375, 0.5, 0.9375, 0.5, 0.875, 0.5, 1.0, 0.5, 0.9375, 0.5, 0.9375, 0.5, 1.0, 0.5, 0.6875, 0.5, 0.6875, 0.5, 0.6875, 0.5, 0.6875, 0.5, 0.0, 0.5, 0.0625, 0.5, 0.0625, 0.5, 0.0, 0.5, 0.375, 0.5, 0.3125, 0.5, 0.3125, 0.5, 0.375, 0.5, 0.8125, 0.5, 0.875, 0.5, 0.875, 0.5, 0.8125, 0.5, 0.4375, 0.5, 0.375, 0.5, 0.375, 0.5, 0.4375, 0.5, 0.3125, 0.5, 0.25, 0.5, 0.25, 0.5, 0.3125, 0.5, 0.75, 0.5, 0.8125, 0.5, 0.8125, 0.5, 0.75, 0.5, 0.625, 0.5, 0.625, 0.5, 0.625, 0.5, 0.625, 0.5, 0.6875, 0.5, 0.625, 0.5, 0.625, 0.5, 0.6875, 0.5, 0.25, 0.5, 0.1875, 0.5, 0.1875, 0.5, 0.25, 0.5, 0.125, 0.5, 0.0625, 0.5, 0.0625, 0.5, 0.125, 0.5, 0.7188, 0.5, 0.75, 0.5, 0.75, 0.5, 0.7188, 0.5, 0.6875, 0.5, 0.6875, 0.5, 0.6875, 0.5, 0.6875, 0.5, 0.375, 0.5, 0.3125, 0.5, 0.3125, 0.5, 0.375, 0.5, 0.875, 0.5, 0.8125, 0.5, 0.8125, 0.5, 0.875, 0.5, 0.5, 0.5, 0.5625, 0.5, 0.5625, 0.5, 0.5, 0.5, 0.0625, 0.5, 0.0, 0.5, 0.0, 0.5, 0.0625, 0.5, 0.4375, 0.5, 0.375, 0.5, 0.375, 0.5, 0.4375, 0.5, 0.9375, 0.5, 0.875, 0.5, 0.875, 0.5, 0.9375, 0.5, 0.5625, 0.5, 0.625, 0.5, 0.625, 0.5, 0.5625, 0.5, 0.125, 0.5, 0.0625, 0.5, 0.0625, 0.5, 0.125, 0.5, 0.5, 0.5, 0.4375, 0.5, 0.4375, 0.5, 0.5, 0.5, 1.0, 0.5, 0.9375, 0.5, 0.9375, 0.5, 1.0, 0.5, 0.1875, 0.5, 0.125, 0.5, 0.125, 0.5, 0.1875, 0.5, 0.5625, 0.5, 0.5, 0.5, 0.5, 0.5, 0.5625, 0.5, 0.7188, 0.5, 0.75, 0.5, 0.75, 0.5, 0.7188, 0.5, 0.25, 0.5, 0.1875, 0.5, 0.1875, 0.5, 0.25, 0.5, 0.625, 0.5, 0.5625, 0.5, 0.5625, 0.5, 0.625, 0.5, 0.75, 0.5, 0.8125, 0.5, 0.8125, 0.5, 0.75, 0.5, 0.3125, 0.5, 0.25, 0.5, 0.25, 0.5, 0.3125, 0.5, 0.25, 0.5, 0.1875, 0.5, 0.1875, 0.5, 0.25, 0.5, 0.3125, 0.5, 0.375, 0.5, 0.375, 0.5, 0.3125, 0.5, 0.1875, 0.5, 0.125, 0.5, 0.125, 0.5, 0.1875, 0.5, 1.0, 0.5, 0.9375, 0.5, 0.9375, 0.5, 1.0, 0.5, 0.25, 0.5, 0.3125, 0.5, 0.3125, 0.5, 0.25, 0.5, 0.625, 0.5, 0.5625, 0.5, 0.5625, 0.5, 0.625, 0.5, 0.125, 0.5, 0.0625, 0.5, 0.0625, 0.5, 0.125, 0.5, 0.9375, 0.5, 0.875, 0.5, 0.875, 0.5, 0.9375, 0.5, 0.1875, 0.5, 0.25, 0.5, 0.25, 0.5, 0.1875, 0.5, 0.5625, 0.5, 0.5, 0.5, 0.5, 0.5, 0.5625, 0.5, 0.0625, 0.5, 0.0, 0.5, 0.0, 0.5, 0.0625, 0.5, 0.875, 0.5, 0.8125, 0.5, 0.8125, 0.5, 0.875, 0.5, 0.125, 0.5, 0.1875, 0.5, 0.1875, 0.5, 0.125, 0.5, 0.5, 0.5, 0.4375, 0.5, 0.4375, 0.5, 0.5, 0.5, 0.9375, 0.5, 1.0, 0.5, 1.0, 0.5, 0.9375, 0.5, 0.8125, 0.5, 0.75, 0.5, 0.75, 0.5, 0.8125, 0.5, 0.0625, 0.5, 0.125, 0.5, 0.125, 0.5, 0.0625, 0.5, 0.4375, 0.5, 0.375, 0.5, 0.375, 0.5, 0.4375, 0.5, 0.875, 0.5, 0.9375, 0.5, 0.9375, 0.5, 0.875, 0.5, 0.7188, 0.5, 0.6875, 0.5, 0.6875, 0.5, 0.7188, 0.5, 0.0, 0.5, 0.0625, 0.5, 0.0625, 0.5, 0.0, 0.5, 0.375, 0.5, 0.3125, 0.5, 0.3125, 0.5, 0.375, 0.5, 0.8125, 0.5, 0.875, 0.5, 0.875, 0.5, 0.8125, 0.5, 0.6875, 0.5, 0.625, 0.5, 0.625, 0.5, 0.6875, 0.5, 0.3125, 0.5, 0.25, 0.5, 0.25, 0.5, 0.3125, 0.5, 0.75, 0.5, 0.8125, 0.5, 0.8125, 0.5, 0.75, 0.5, 0.625, 0.5, 0.5625, 0.5, 0.5625, 0.5, 0.625, 0.5, 0.25, 0.5, 0.1875, 0.5, 0.1875, 0.5, 0.25, 0.5, 0.7188, 0.5, 0.75, 0.5, 0.75, 0.5, 0.7188, 0.5, 0.5625, 0.5, 0.5, 0.5, 0.5, 0.5, 0.5625, 0.5, 0.375, 0.5, 0.3125, 0.5, 0.3125, 0.5, 0.375, 0.5, 0.0625, 0.5, 0.0, 0.5, 0.0, 0.5, 0.0625, 0.5, 0.8125, 0.5, 0.75, 0.5, 0.75, 0.5, 0.8125, 0.5, 0.5, 0.5, 0.4375, 0.5, 0.4375, 0.5, 0.5, 0.5, 0.1875, 0.5, 0.125, 0.5, 0.125, 0.5, 0.1875, 0.5, 0.9375, 0.5, 0.875, 0.5, 0.875, 0.5, 0.9375, 0.5, 0.625, 0.5, 0.5625, 0.5, 0.5625, 0.5, 0.625, 0.5, 0.3125, 0.5, 0.25, 0.5, 0.25, 0.5, 0.3125, 0.5, 0.7188, 0.5, 0.6875, 0.5, 0.6875, 0.5, 0.7188, 0.5, 0.4375, 0.5, 0.375, 0.5, 0.375, 0.5, 0.4375, 0.5, 0.125, 0.5, 0.0625, 0.5, 0.0625, 0.5, 0.125, 0.5, 0.875, 0.5, 0.8125, 0.5, 0.8125, 0.5, 0.875, 0.5, 0.5625, 0.5, 0.5, 0.5, 0.5, 0.5, 0.5625, 0.5, 1.0, 0.5, 0.9375, 0.5, 0.9375, 0.5, 1.0, 0.5, 0.25, 0.5, 0.1875, 0.5, 0.1875, 0.5, 0.25, 0.5, 0.6875, 0.5, 0.625, 0.5, 0.625, 0.5, 0.6875, 0.5, 0.75, 0.49, 0.8418, 0.4717, 0.9197, 0.4197, 0.9717, 0.3418, 0.99, 0.25, 0.9809, 0.2041, 0.9717, 0.1582, 0.9197, 0.08029, 0.8418, 0.02827, 0.75, 0.01, 0.6582, 0.02827, 0.5803, 0.08029, 0.5283, 0.1582, 0.51, 0.25, 0.5283, 0.3418, 0.5803, 0.4197, 0.6582, 0.4717, 0.6875, 0.5, 0.625, 0.5, 0.625, 0.5, 0.6875, 0.5, 0.4375, 0.5, 0.5, 0.5, 0.5, 0.5, 0.4375, 0.5, 0.8125, 0.5, 0.75, 0.5, 0.75, 0.5, 0.8125, 0.5, 0.3125, 0.5, 0.25, 0.5, 0.25, 0.5, 0.3125, 0.5, 0.625, 0.5, 0.625, 0.5, 0.625, 0.5, 0.625, 0.5, 0.375, 0.5, 0.4375, 0.5, 0.4375, 0.5, 0.375, 0.5, 0.7188, 0.5, 0.6875, 0.5, 0.6875, 0.5, 0.7188, 0.5, 0.25, 0.5, 0.1875, 0.5, 0.1875, 0.5, 0.25, 0.5, 0.3125, 0.5, 0.375, 0.5, 0.375, 0.5, 0.3125, 0.5, 0.1875, 0.5, 0.125, 0.5, 0.125, 0.5, 0.1875, 0.5, 1.0, 0.5, 0.9375, 0.5, 0.9375, 0.5, 1.0, 0.5, 0.25, 0.5, 0.3125, 0.5, 0.3125, 0.5, 0.25, 0.5, 0.625, 0.5, 0.5625, 0.5, 0.5625, 0.5, 0.625, 0.5, 0.125, 0.5, 0.0625, 0.5, 0.0625, 0.5, 0.125, 0.5, 0.9375, 0.5, 0.875, 0.5, 0.875, 0.5, 0.9375, 0.5, 0.1875, 0.5, 0.25, 0.5, 0.25, 0.5, 0.1875, 0.5, 0.5625, 0.5, 0.5, 0.5, 0.5, 0.5, 0.5625, 0.5, 0.0625, 0.5, 0.0, 0.5, 0.0, 0.5, 0.0625, 0.5, 0.875, 0.5, 0.8125, 0.5, 0.8125, 0.5, 0.875, 0.5, 0.125, 0.5, 0.1875, 0.5, 0.1875, 0.5, 0.125, 0.5, 0.5, 0.5, 0.4375, 0.5, 0.4375, 0.5, 0.5, 0.5, 0.9375, 0.5, 1.0, 0.5, 1.0, 0.5, 0.9375, 0.5, 0.8125, 0.5, 0.75, 0.5, 0.75, 0.5, 0.8125, 0.5, 0.0625, 0.5, 0.125, 0.5, 0.125, 0.5, 0.0625, 0.5, 0.4375, 0.5, 0.375, 0.5, 0.375, 0.5, 0.4375, 0.5, 0.875, 0.5, 0.9375, 0.5, 0.9375, 0.5, 0.875, 0.5, 0.7188, 0.5, 0.6875, 0.5, 0.6875, 0.5, 0.7188, 0.5, 0.0, 0.5, 0.0625, 0.5, 0.0625, 0.5, 0.0, 0.5, 0.375, 0.5, 0.3125, 0.5, 0.3125, 0.5, 0.375, 0.5, 0.8125, 0.5, 0.875, 0.5, 0.875, 0.5, 0.8125, 0.5, 0.6875, 0.5, 0.625, 0.5, 0.625, 0.5, 0.6875, 0.5, 0.6875, 0.5, 0.625, 0.5, 0.625, 0.5, 0.6875, 0.5, 0.25, 0.5, 0.1875, 0.5, 0.1875, 0.5, 0.25, 0.5, 1.0, 0.5, 0.9375, 0.5, 0.9375, 0.5, 1.0, 0.5, 0.5625, 0.5, 0.5, 0.5, 0.5, 0.5, 0.5625, 0.5, 0.875, 0.5, 0.8125, 0.5, 0.8125, 0.5, 0.875, 0.5, 0.125, 0.5, 0.0625, 0.5, 0.0625, 0.5, 0.125, 0.5, 0.4375, 0.5, 0.375, 0.5, 0.375, 0.5, 0.4375, 0.5, 0.7188, 0.5, 0.6875, 0.5, 0.6875, 0.5, 0.7188, 0.5, 0.3125, 0.5, 0.25, 0.5, 0.25, 0.5, 0.3125, 0.5, 0.625, 0.5, 0.5625, 0.5, 0.5625, 0.5, 0.625, 0.5, 0.9375, 0.5, 0.875, 0.5, 0.875, 0.5, 0.9375, 0.5, 0.1875, 0.5, 0.125, 0.5, 0.125, 0.5, 0.1875, 0.5, 0.5, 0.5, 0.4375, 0.5, 0.4375, 0.5, 0.5, 0.5, 0.8125, 0.5, 0.75, 0.5, 0.75, 0.5, 0.8125, 0.5, 0.0625, 0.5, 0.0, 0.5, 0.0, 0.5, 0.0625, 0.5, 0.375, 0.5, 0.3125, 0.5, 0.3125, 0.5, 0.375, 0.5, 0.75, 0.5, 0.7188, 0.5, 0.7188, 0.5, 0.75, 0.5, 0.75, 0.5, 0.7188, 0.5, 0.7188, 0.5, 0.75, 0.5, 0.75, 0.5, 0.7188, 0.5, 0.7188, 0.5, 0.75, 0.5, 0.75, 0.5, 0.7188, 0.5, 0.7188, 0.5, 0.75, 0.5, 0.6875, 0.5, 0.7188, 0.5, 0.7188, 0.5, 0.6875, 0.5, 0.75, 0.5, 0.7188, 0.5, 0.7188, 0.5, 0.75, 0.5, 0.6875, 0.5, 0.7188, 0.5, 0.7188, 0.5, 0.6875, 0.5, 0.6875, 0.5, 0.7188, 0.5, 0.7188, 0.5, 0.6875, 0.5, 0.75, 0.5, 0.7188, 0.5, 0.7188, 0.5, 0.75, 0.5, 0.75, 0.5, 0.7188, 0.5, 0.7188, 0.5, 0.75, 0.5, 0.75, 0.5, 0.7188, 0.5, 0.7188, 0.5, 0.75, 0.5, 0.6875, 1.0, 0.7188, 1.0, 0.7188, 1.0, 0.6875, 1.0, 0.875, 1.0, 0.875, 1.0, 0.8125, 1.0, 0.8125, 1.0, 0.75, 0.5, 0.7188, 0.5, 0.7188, 0.5, 0.75, 0.5, 0.75, 0.5, 0.75, 1.0, 0.7188, 1.0, 0.7188, 0.5, 0.75, 0.5, 0.7188, 0.5, 0.7188, 0.5, 0.75, 0.5, 0.375, 0.5, 0.3125, 0.5, 0.3125, 0.5, 0.375, 0.5, 0.0625, 0.5, 0.0, 0.5, 0.0, 0.5, 0.0625, 0.5, 0.8125, 0.5, 0.75, 0.5, 0.75, 0.5, 0.8125, 0.5, 0.5, 0.5, 0.4375, 0.5, 0.4375, 0.5, 0.5, 0.5, 0.1875, 0.5, 0.125, 0.5, 0.125, 0.5, 0.1875, 0.5, 0.9375, 0.5, 0.875, 0.5, 0.875, 0.5, 0.9375, 0.5, 0.625, 0.5, 0.5625, 0.5, 0.5625, 0.5, 0.625, 0.5, 0.3125, 0.5, 0.25, 0.5, 0.25, 0.5, 0.3125, 0.5, 0.7188, 0.5, 0.6875, 0.5, 0.6875, 0.5, 0.7188, 0.5, 0.4375, 0.5, 0.375, 0.5, 0.375, 0.5, 0.4375, 0.5, 0.125, 0.5, 0.0625, 0.5, 0.0625, 0.5, 0.125, 0.5, 0.875, 0.5, 0.8125, 0.5, 0.8125, 0.5, 0.875, 0.5, 0.5625, 0.5, 0.5, 0.5, 0.5, 0.5, 0.5625, 0.5, 1.0, 0.5, 0.9375, 0.5, 0.9375, 0.5, 1.0, 0.5, 0.25, 0.5, 0.1875, 0.5, 0.1875, 0.5, 0.25, 0.5, 0.6875, 0.5, 0.625, 0.5, 0.625, 0.5, 0.6875, 0.5, 0.7188, 1.0, 0.7188, 1.0, 0.6875, 1.0, 0.6875, 1.0])
me_cylinder_002.use_remesh_fix_poles = True
me_cylinder_002.use_remesh_preserve_attributes = False
me_cylinder_002.update()

# ---- objects
ob_coca_cola_can_tall = bpy.data.objects.new('coca_cola_can_tall', me_coca_cola_can_tall)
ob_cylinder = bpy.data.objects.new('Cylinder', me_cylinder_002)

# ---- transforms, parenting, visibility, modifiers, constraints
ob_coca_cola_can_tall.location = (0.0, 0.0, 0.5)
ob_coca_cola_can_tall.rotation_euler = (-1.571, 3.142, -1.571)
ob_cylinder.location = (1.845e-15, -0.006682, 0.4959)
ob_cylinder.scale = (0.1989, -0.1795, 0.4015)

# ---- collection membership
col_collection.objects.link(ob_coca_cola_can_tall)
col_collection.objects.link(ob_cylinder)

# ---- scene / render settings (as saved in the file)
scene.frame_start = 1; scene.frame_end = 250; scene.frame_set(0)
scene.render.engine = 'BLENDER_EEVEE_NEXT'
scene.cycles.sampling_pattern = 'TABULATED_SOBOL'
scene.cycles.use_light_tree = False
scene.view_settings.view_transform = 'Filmic'
bpy.context.view_layer.update()

# ---- added for rendering (the .blend has no active camera and no usable light): camera, sun
cam_auto = bpy.data.cameras.new('AutoCamera')
cam_auto.lens = 50.0
cam_auto.sensor_width = 36.0
cam_auto.clip_end = 1000.0
ob_auto_camera = bpy.data.objects.new('AutoCamera', cam_auto)
scene.collection.objects.link(ob_auto_camera)
ob_auto_camera.location = (1.35926, -1.63112, 1.58741)
ob_auto_camera.rotation_euler = (1.09748, -7.21219e-08, 0.694738)
scene.camera = ob_auto_camera
light_auto_sun = bpy.data.lights.new('AutoSun', 'SUN')
light_auto_sun.energy = 3.0
light_auto_sun.angle = 0.0523599
ob_auto_sun = bpy.data.objects.new('AutoSun', light_auto_sun)
scene.collection.objects.link(ob_auto_sun)
ob_auto_sun.rotation_euler = (0.872665, 0.174533, 0.523599)
bpy.context.view_layer.update()
